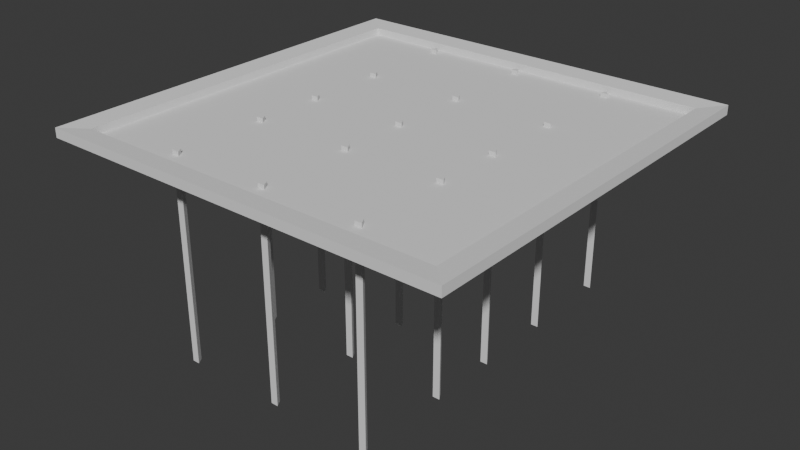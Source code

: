 # Source: Spikes.blend  (saved by Blender 5.1.29; exported with 4.5.12 LTS)
import bpy
from mathutils import Matrix  # noqa: F401  (used for matrix-valued properties, if any)

bpy.ops.wm.read_factory_settings(use_empty=True)
scene = bpy.context.scene
scene.name = 'Scene'

# ---- collections
col_collection = bpy.data.collections.new('Collection'); scene.collection.children.link(col_collection)

# ---- world
world_world = bpy.data.worlds.new('World'); scene.world = world_world
world_world.use_nodes = True; world_world.node_tree.nodes.clear()
_N = world_world.node_tree.nodes; _L = world_world.node_tree.links
n0 = _N.new('ShaderNodeOutputWorld'); n0.name = 'World Output'; n0.location = (200, 100)
n1 = _N.new('ShaderNodeBackground'); n1.name = 'Background'; n1.location = (-200, 100)
n1.inputs[0].default_value = (0.05088, 0.05088, 0.05088, 1.0)
_L.new(n1.outputs[0], n0.inputs[0])
n0.is_active_output = True
world_world.color = (0.05088, 0.05088, 0.05088)
world_world.sun_shadow_jitter_overblur = 0.0

# ---- meshes
me_plane = bpy.data.meshes.new('Plane')
me_plane.from_pydata([(-0.5, -0.5, 0.0225), (0.5, -0.5, 0.0225), (-0.5, 0.5, 0.0225), (0.5, 0.5, 0.0225), (-0.45, 0.45, 0.0), (-0.45, -0.45, 0.0), (0.45, -0.45, 0.0), (0.45, 0.45, 0.0), (-0.45, 0.45, 0.0175), (-0.45, -0.45, 0.0175), (0.45, -0.45, 0.0175), (0.45, 0.45, 0.0175), (-0.5, -0.5, 0.0), (0.5, -0.5, 0.0), (-0.5, 0.5, 0.0), (0.5, 0.5, 0.0)], [], [(5, 6, 7, 4), (9, 8, 2, 0), (10, 9, 0, 1), (11, 10, 1, 3), (8, 11, 3, 2), (5, 4, 8, 9), (6, 5, 9, 10), (7, 6, 10, 11), (4, 7, 11, 8), (2, 3, 15, 14), (1, 0, 12, 13), (3, 1, 13, 15), (0, 2, 14, 12)])
_uv = me_plane.uv_layers.new(name='UVMap')
_uv.uv.foreach_set('vector', [0.0, 0.0, 1.0, 0.0, 1.0, 1.0, 0.0, 1.0, 0.0, 0.0, 0.0, 1.0, 0.0, 1.0, 0.0, 0.0, 1.0, 0.0, 0.0, 0.0, 0.0, 0.0, 1.0, 0.0, 1.0, 1.0, 1.0, 0.0, 1.0, 0.0, 1.0, 1.0, 0.0, 1.0, 1.0, 1.0, 1.0, 1.0, 0.0, 1.0, 0.0, 0.0, 0.0, 1.0, 0.0, 1.0, 0.0, 0.0, 1.0, 0.0, 0.0, 0.0, 0.0, 0.0, 1.0, 0.0, 1.0, 1.0, 1.0, 0.0, 1.0, 0.0, 1.0, 1.0, 0.0, 1.0, 1.0, 1.0, 1.0, 1.0, 0.0, 1.0, 0.0, 1.0, 1.0, 1.0, 1.0, 1.0, 0.0, 1.0, 1.0, 0.0, 0.0, 0.0, 0.0, 0.0, 1.0, 0.0, 1.0, 1.0, 1.0, 0.0, 1.0, 0.0, 1.0, 1.0, 0.0, 0.0, 0.0, 1.0, 0.0, 1.0, 0.0, 0.0])
me_plane.update()
me_cylinder_014 = bpy.data.meshes.new('Cylinder.014')
me_cylinder_014.from_pydata([(0.0, 0.01, -0.25), (0.0, 0.01, 0.25), (0.00866, -0.005, -0.25), (0.00866, -0.005, 0.25), (-0.00866, -0.005, -0.25), (-0.00866, -0.005, 0.25), (0.0, 0.4075, -0.25), (0.0, 0.4075, 0.25), (0.00866, 0.3925, -0.25), (0.00866, 0.3925, 0.25), (-0.00866, 0.3925, -0.25), (-0.00866, 0.3925, 0.25), (0.0, 0.6048, -0.25), (0.0, 0.6048, 0.25), (0.00866, 0.5898, -0.25), (0.00866, 0.5898, 0.25), (-0.00866, 0.5898, -0.25), (-0.00866, 0.5898, 0.25), (0.0, 0.8348, -0.25), (0.0, 0.8348, 0.25), (0.00866, 0.8198, -0.25), (0.00866, 0.8198, 0.25), (-0.00866, 0.8198, -0.25), (-0.00866, 0.8198, 0.25), (-0.2424, 0.8348, -0.25), (-0.2424, 0.8348, 0.25), (-0.2337, 0.8198, -0.25), (-0.2337, 0.8198, 0.25), (-0.2511, 0.8198, -0.25), (-0.2511, 0.8198, 0.25), (-0.2424, 0.6048, -0.25), (-0.2424, 0.6048, 0.25), (-0.2337, 0.5898, -0.25), (-0.2337, 0.5898, 0.25), (-0.2511, 0.5898, -0.25), (-0.2511, 0.5898, 0.25), (-0.2424, 0.4075, -0.25), (-0.2424, 0.4075, 0.25), (-0.2337, 0.3925, -0.25), (-0.2337, 0.3925, 0.25), (-0.2511, 0.3925, -0.25), (-0.2511, 0.3925, 0.25), (0.2411, 0.8348, -0.25), (0.2411, 0.8348, 0.25), (0.2498, 0.8198, -0.25), (0.2498, 0.8198, 0.25), (0.2324, 0.8198, -0.25), (0.2324, 0.8198, 0.25), (0.2411, 0.6048, -0.25), (0.2411, 0.6048, 0.25), (0.2498, 0.5898, -0.25), (0.2498, 0.5898, 0.25), (0.2324, 0.5898, -0.25), (0.2324, 0.5898, 0.25), (0.2411, 0.4075, -0.25), (0.2411, 0.4075, 0.25), (0.2498, 0.3925, -0.25), (0.2498, 0.3925, 0.25), (0.2324, 0.3925, -0.25), (0.2324, 0.3925, 0.25), (0.2411, 0.01, -0.25), (0.2411, 0.01, 0.25), (0.2498, -0.005, -0.25), (0.2498, -0.005, 0.25), (0.2324, -0.005, -0.25), (0.2324, -0.005, 0.25), (0.2411, 0.2399, -0.25), (0.2411, 0.2399, 0.25), (0.2498, 0.2249, -0.25), (0.2498, 0.2249, 0.25), (0.2324, 0.2249, -0.25), (0.2324, 0.2249, 0.25), (-0.2424, 0.01, -0.25), (-0.2424, 0.01, 0.25), (-0.2337, -0.005, -0.25), (-0.2337, -0.005, 0.25), (-0.2511, -0.005, -0.25), (-0.2511, -0.005, 0.25), (-0.2424, 0.2399, -0.25), (-0.2424, 0.2399, 0.25), (-0.2337, 0.2249, -0.25), (-0.2337, 0.2249, 0.25), (-0.2511, 0.2249, -0.25), (-0.2511, 0.2249, 0.25), (0.0, 0.2399, -0.25), (0.0, 0.2399, 0.25), (0.00866, 0.2249, -0.25), (0.00866, 0.2249, 0.25), (-0.00866, 0.2249, -0.25), (-0.00866, 0.2249, 0.25)], [], [(0, 1, 3, 2), (2, 3, 5, 4), (3, 1, 5), (4, 5, 1, 0), (0, 2, 4), (6, 7, 9, 8), (8, 9, 11, 10), (9, 7, 11), (10, 11, 7, 6), (6, 8, 10), (12, 13, 15, 14), (14, 15, 17, 16), (15, 13, 17), (16, 17, 13, 12), (12, 14, 16), (18, 19, 21, 20), (20, 21, 23, 22), (21, 19, 23), (22, 23, 19, 18), (18, 20, 22), (24, 25, 27, 26), (26, 27, 29, 28), (27, 25, 29), (28, 29, 25, 24), (24, 26, 28), (30, 31, 33, 32), (32, 33, 35, 34), (33, 31, 35), (34, 35, 31, 30), (30, 32, 34), (36, 37, 39, 38), (38, 39, 41, 40), (39, 37, 41), (40, 41, 37, 36), (36, 38, 40), (42, 43, 45, 44), (44, 45, 47, 46), (45, 43, 47), (46, 47, 43, 42), (42, 44, 46), (48, 49, 51, 50), (50, 51, 53, 52), (51, 49, 53), (52, 53, 49, 48), (48, 50, 52), (54, 55, 57, 56), (56, 57, 59, 58), (57, 55, 59), (58, 59, 55, 54), (54, 56, 58), (60, 61, 63, 62), (62, 63, 65, 64), (63, 61, 65), (64, 65, 61, 60), (60, 62, 64), (66, 67, 69, 68), (68, 69, 71, 70), (69, 67, 71), (70, 71, 67, 66), (66, 68, 70), (72, 73, 75, 74), (74, 75, 77, 76), (75, 73, 77), (76, 77, 73, 72), (72, 74, 76), (78, 79, 81, 80), (80, 81, 83, 82), (81, 79, 83), (82, 83, 79, 78), (78, 80, 82), (84, 85, 87, 86), (86, 87, 89, 88), (87, 85, 89), (88, 89, 85, 84), (84, 86, 88)])
_uv = me_cylinder_014.uv_layers.new(name='UVMap')
_uv.uv.foreach_set('vector', [1.0, 0.5, 1.0, 1.0, 0.6667, 1.0, 0.6667, 0.5, 0.6667, 0.5, 0.6667, 1.0, 0.3333, 1.0, 0.3333, 0.5, 0.4578, 0.13, 0.25, 0.49, 0.04215, 0.13, 0.3333, 0.5, 0.3333, 1.0, -5.96e-08, 1.0, -5.96e-08, 0.5, 0.75, 0.49, 0.9578, 0.13, 0.5422, 0.13, 1.0, 0.5, 1.0, 1.0, 0.6667, 1.0, 0.6667, 0.5, 0.6667, 0.5, 0.6667, 1.0, 0.3333, 1.0, 0.3333, 0.5, 0.4578, 0.13, 0.25, 0.49, 0.04215, 0.13, 0.3333, 0.5, 0.3333, 1.0, -5.96e-08, 1.0, -5.96e-08, 0.5, 0.75, 0.49, 0.9578, 0.13, 0.5422, 0.13, 1.0, 0.5, 1.0, 1.0, 0.6667, 1.0, 0.6667, 0.5, 0.6667, 0.5, 0.6667, 1.0, 0.3333, 1.0, 0.3333, 0.5, 0.4578, 0.13, 0.25, 0.49, 0.04215, 0.13, 0.3333, 0.5, 0.3333, 1.0, -5.96e-08, 1.0, -5.96e-08, 0.5, 0.75, 0.49, 0.9578, 0.13, 0.5422, 0.13, 1.0, 0.5, 1.0, 1.0, 0.6667, 1.0, 0.6667, 0.5, 0.6667, 0.5, 0.6667, 1.0, 0.3333, 1.0, 0.3333, 0.5, 0.4578, 0.13, 0.25, 0.49, 0.04215, 0.13, 0.3333, 0.5, 0.3333, 1.0, -5.96e-08, 1.0, -5.96e-08, 0.5, 0.75, 0.49, 0.9578, 0.13, 0.5422, 0.13, 1.0, 0.5, 1.0, 1.0, 0.6667, 1.0, 0.6667, 0.5, 0.6667, 0.5, 0.6667, 1.0, 0.3333, 1.0, 0.3333, 0.5, 0.4578, 0.13, 0.25, 0.49, 0.04215, 0.13, 0.3333, 0.5, 0.3333, 1.0, -5.96e-08, 1.0, -5.96e-08, 0.5, 0.75, 0.49, 0.9578, 0.13, 0.5422, 0.13, 1.0, 0.5, 1.0, 1.0, 0.6667, 1.0, 0.6667, 0.5, 0.6667, 0.5, 0.6667, 1.0, 0.3333, 1.0, 0.3333, 0.5, 0.4578, 0.13, 0.25, 0.49, 0.04215, 0.13, 0.3333, 0.5, 0.3333, 1.0, -5.96e-08, 1.0, -5.96e-08, 0.5, 0.75, 0.49, 0.9578, 0.13, 0.5422, 0.13, 1.0, 0.5, 1.0, 1.0, 0.6667, 1.0, 0.6667, 0.5, 0.6667, 0.5, 0.6667, 1.0, 0.3333, 1.0, 0.3333, 0.5, 0.4578, 0.13, 0.25, 0.49, 0.04215, 0.13, 0.3333, 0.5, 0.3333, 1.0, -5.96e-08, 1.0, -5.96e-08, 0.5, 0.75, 0.49, 0.9578, 0.13, 0.5422, 0.13, 1.0, 0.5, 1.0, 1.0, 0.6667, 1.0, 0.6667, 0.5, 0.6667, 0.5, 0.6667, 1.0, 0.3333, 1.0, 0.3333, 0.5, 0.4578, 0.13, 0.25, 0.49, 0.04215, 0.13, 0.3333, 0.5, 0.3333, 1.0, -5.96e-08, 1.0, -5.96e-08, 0.5, 0.75, 0.49, 0.9578, 0.13, 0.5422, 0.13, 1.0, 0.5, 1.0, 1.0, 0.6667, 1.0, 0.6667, 0.5, 0.6667, 0.5, 0.6667, 1.0, 0.3333, 1.0, 0.3333, 0.5, 0.4578, 0.13, 0.25, 0.49, 0.04215, 0.13, 0.3333, 0.5, 0.3333, 1.0, -5.96e-08, 1.0, -5.96e-08, 0.5, 0.75, 0.49, 0.9578, 0.13, 0.5422, 0.13, 1.0, 0.5, 1.0, 1.0, 0.6667, 1.0, 0.6667, 0.5, 0.6667, 0.5, 0.6667, 1.0, 0.3333, 1.0, 0.3333, 0.5, 0.4578, 0.13, 0.25, 0.49, 0.04215, 0.13, 0.3333, 0.5, 0.3333, 1.0, -5.96e-08, 1.0, -5.96e-08, 0.5, 0.75, 0.49, 0.9578, 0.13, 0.5422, 0.13, 1.0, 0.5, 1.0, 1.0, 0.6667, 1.0, 0.6667, 0.5, 0.6667, 0.5, 0.6667, 1.0, 0.3333, 1.0, 0.3333, 0.5, 0.4578, 0.13, 0.25, 0.49, 0.04215, 0.13, 0.3333, 0.5, 0.3333, 1.0, -5.96e-08, 1.0, -5.96e-08, 0.5, 0.75, 0.49, 0.9578, 0.13, 0.5422, 0.13, 1.0, 0.5, 1.0, 1.0, 0.6667, 1.0, 0.6667, 0.5, 0.6667, 0.5, 0.6667, 1.0, 0.3333, 1.0, 0.3333, 0.5, 0.4578, 0.13, 0.25, 0.49, 0.04215, 0.13, 0.3333, 0.5, 0.3333, 1.0, -5.96e-08, 1.0, -5.96e-08, 0.5, 0.75, 0.49, 0.9578, 0.13, 0.5422, 0.13, 1.0, 0.5, 1.0, 1.0, 0.6667, 1.0, 0.6667, 0.5, 0.6667, 0.5, 0.6667, 1.0, 0.3333, 1.0, 0.3333, 0.5, 0.4578, 0.13, 0.25, 0.49, 0.04215, 0.13, 0.3333, 0.5, 0.3333, 1.0, -5.96e-08, 1.0, -5.96e-08, 0.5, 0.75, 0.49, 0.9578, 0.13, 0.5422, 0.13, 1.0, 0.5, 1.0, 1.0, 0.6667, 1.0, 0.6667, 0.5, 0.6667, 0.5, 0.6667, 1.0, 0.3333, 1.0, 0.3333, 0.5, 0.4578, 0.13, 0.25, 0.49, 0.04215, 0.13, 0.3333, 0.5, 0.3333, 1.0, -5.96e-08, 1.0, -5.96e-08, 0.5, 0.75, 0.49, 0.9578, 0.13, 0.5422, 0.13, 1.0, 0.5, 1.0, 1.0, 0.6667, 1.0, 0.6667, 0.5, 0.6667, 0.5, 0.6667, 1.0, 0.3333, 1.0, 0.3333, 0.5, 0.4578, 0.13, 0.25, 0.49, 0.04215, 0.13, 0.3333, 0.5, 0.3333, 1.0, -5.96e-08, 1.0, -5.96e-08, 0.5, 0.75, 0.49, 0.9578, 0.13, 0.5422, 0.13])
me_cylinder_014.update()

# ---- objects
ob_frame = bpy.data.objects.new('Frame', me_plane)
ob_spikes = bpy.data.objects.new('Spikes', me_cylinder_014)

# ---- transforms, parenting, visibility, modifiers, constraints
ob_frame.location = (0.0, 0.0, 0.0)
ob_spikes.location = (0.0, -0.3975, -0.24)

# ---- collection membership
col_collection.objects.link(ob_frame)
col_collection.objects.link(ob_spikes)

# ---- scene / render settings (as saved in the file)
scene.frame_start = 1; scene.frame_end = 250; scene.frame_set(1)
scene.render.engine = 'BLENDER_EEVEE_NEXT'
scene.render.bake_bias = 0.0
scene.render.bake_samples = 0
scene.cycles.sampling_pattern = 'TABULATED_SOBOL'
scene.eevee.use_volume_custom_range = False
bpy.context.view_layer.update()

# ---- added for rendering (the .blend has no active camera and no usable light): camera, sun
cam_auto = bpy.data.cameras.new('AutoCamera')
cam_auto.lens = 50.0
cam_auto.sensor_width = 36.0
cam_auto.clip_end = 1000.0
ob_auto_camera = bpy.data.objects.new('AutoCamera', cam_auto)
scene.collection.objects.link(ob_auto_camera)
ob_auto_camera.location = (1.39173, -1.67008, 0.879638)
ob_auto_camera.rotation_euler = (1.09748, -7.21219e-08, 0.694738)
scene.camera = ob_auto_camera
light_auto_sun = bpy.data.lights.new('AutoSun', 'SUN')
light_auto_sun.energy = 3.0
light_auto_sun.angle = 0.0523599
ob_auto_sun = bpy.data.objects.new('AutoSun', light_auto_sun)
scene.collection.objects.link(ob_auto_sun)
ob_auto_sun.rotation_euler = (0.872665, 0.174533, 0.523599)
bpy.context.view_layer.update()
